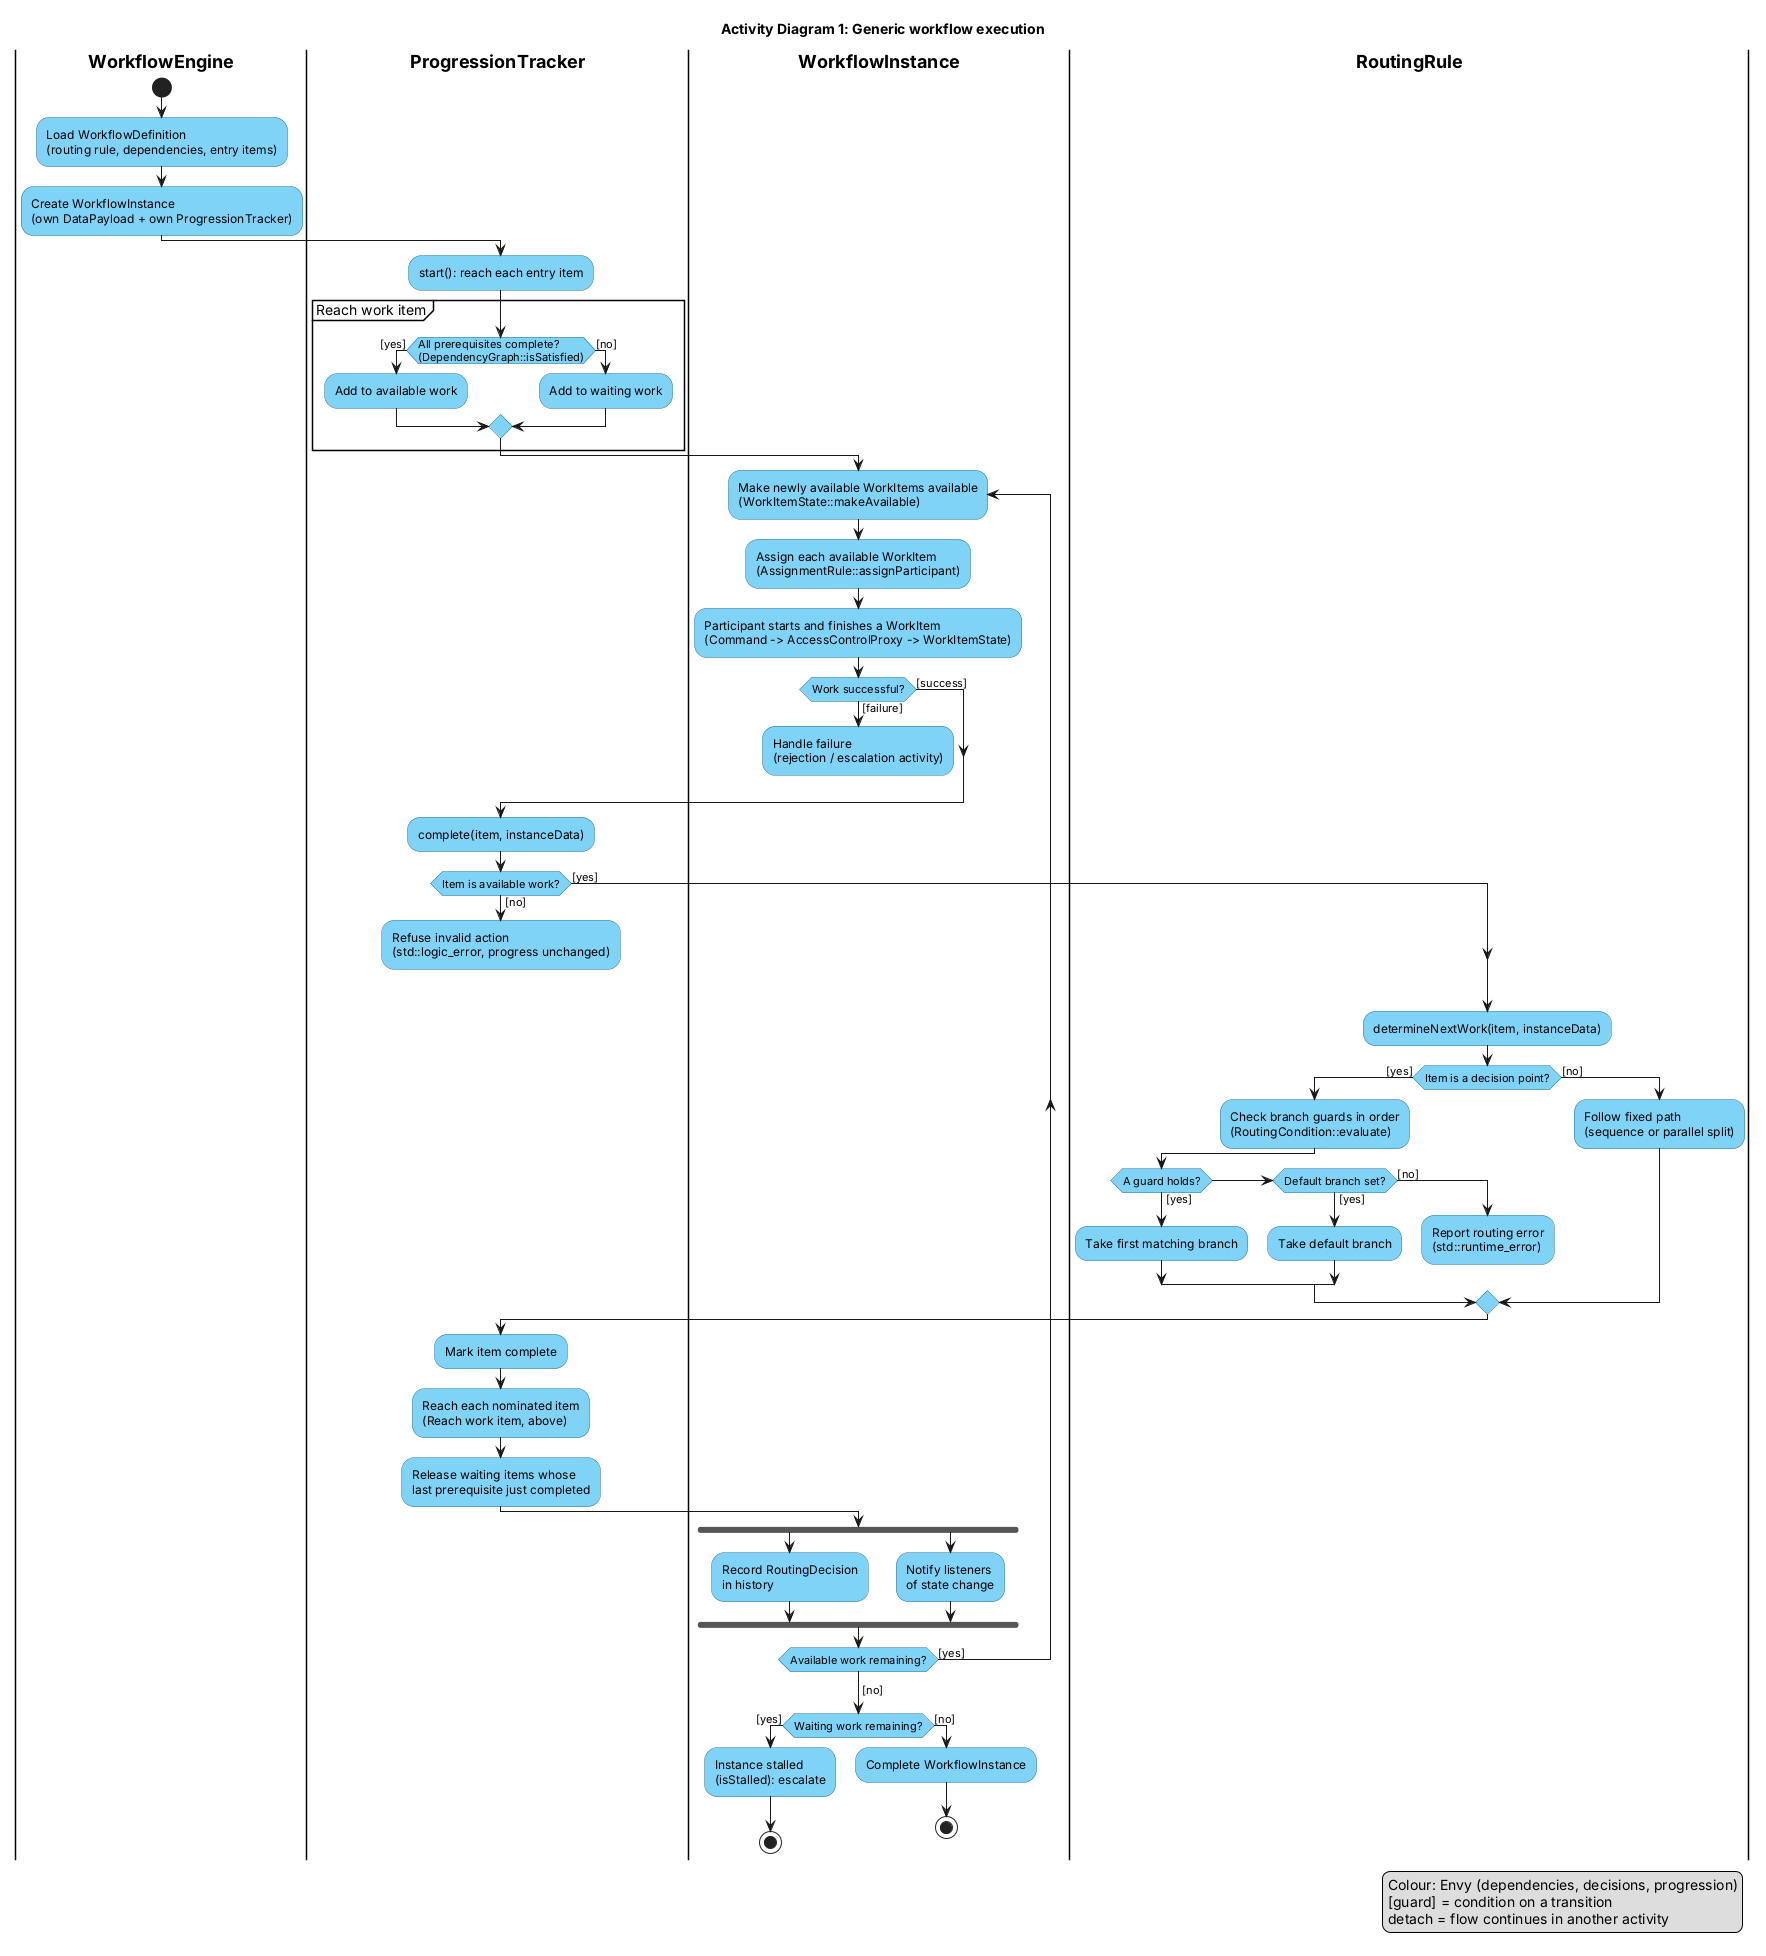

The diagram above was rendered by PlantUML. Its source (embedded in the PNG):
@startuml ActivityDiagram1_GenericExecution
' Activity Diagram 1 - Generic workflow execution (updated for the final project)
' Owner: Envy. Matches ProgressionTracker, RoutingRule, DataBasedRouting, DependencyGraph.
skinparam defaultFontName Arial
skinparam ActivityBackgroundColor #7FD3F7
skinparam ActivityBorderColor #2B6F8E
skinparam ActivityDiamondBackgroundColor #7FD3F7
skinparam SwimlaneTitleFontStyle bold
title Activity Diagram 1: Generic workflow execution

|WorkflowEngine|
start
:Load WorkflowDefinition\n(routing rule, dependencies, entry items);
:Create WorkflowInstance\n(own DataPayload + own ProgressionTracker);

|ProgressionTracker|
:start(): reach each entry item;
partition "Reach work item" {
  if (All prerequisites complete?\n(DependencyGraph::isSatisfied)) then ([yes])
    :Add to available work;
  else ([no])
    :Add to waiting work;
  endif
}

|WorkflowInstance|
repeat :Make newly available WorkItems available\n(WorkItemState::makeAvailable);
  :Assign each available WorkItem\n(AssignmentRule::assignParticipant);
  :Participant starts and finishes a WorkItem\n(Command -> AccessControlProxy -> WorkItemState);
  if (Work successful?) then ([failure])
    :Handle failure\n(rejection / escalation activity);
    detach
  else ([success])
  endif

  |ProgressionTracker|
  :complete(item, instanceData);
  if (Item is available work?) then ([no])
    :Refuse invalid action\n(std::logic_error, progress unchanged);
    detach
  else ([yes])
  endif

  |RoutingRule|
  :determineNextWork(item, instanceData);
  if (Item is a decision point?) then ([yes])
    :Check branch guards in order\n(RoutingCondition::evaluate);
    if (A guard holds?) then ([yes])
      :Take first matching branch;
    elseif (Default branch set?) then ([yes])
      :Take default branch;
    else ([no])
      :Report routing error\n(std::runtime_error);
      detach
    endif
  else ([no])
    :Follow fixed path\n(sequence or parallel split);
  endif

  |ProgressionTracker|
  :Mark item complete;
  :Reach each nominated item\n(Reach work item, above);
  :Release waiting items whose\nlast prerequisite just completed;

  |WorkflowInstance|
  fork
    :Record RoutingDecision\nin history;
  fork again
    :Notify listeners\nof state change;
  end fork
repeat while (Available work remaining?) is ([yes])
->[no];

if (Waiting work remaining?) then ([yes])
  :Instance stalled\n(isStalled): escalate;
  stop
else ([no])
  :Complete WorkflowInstance;
  stop
endif

legend right
  Colour: Envy (dependencies, decisions, progression)
  [guard] = condition on a transition
  detach = flow continues in another activity
endlegend
@enduml